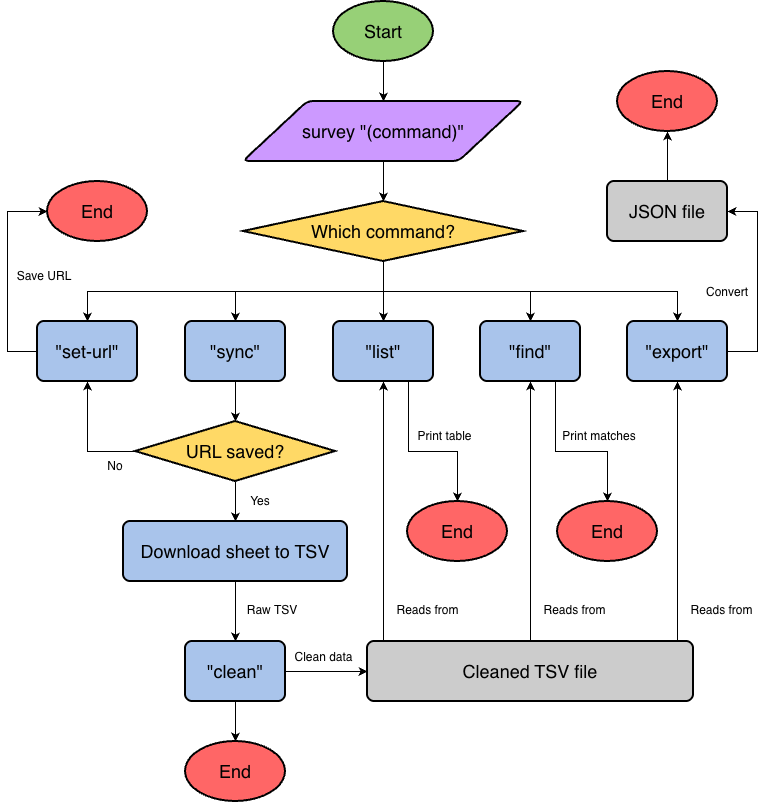

The diagram above was exported from draw.io. Its source (the exported page's mxGraphModel, read from the mxfile embedded in the PNG):
<mxGraphModel dx="1377" dy="814" grid="1" gridSize="10" guides="1" tooltips="1" connect="1" arrows="1" fold="1" page="1" pageScale="1" pageWidth="850" pageHeight="1100" math="0" shadow="0">
  <root>
    <mxCell id="0" />
    <mxCell id="1" parent="0" />
    <mxCell id="SJxCZlH7_zCp4Av5QfsI-31" edge="1" parent="1" source="1_9jiEXfurHN_2mSi991-2" style="edgeStyle=orthogonalEdgeStyle;rounded=0;orthogonalLoop=1;jettySize=auto;html=1;entryX=0.5;entryY=0;entryDx=0;entryDy=0;defaultLabelBackgroundColor=page;" target="SJxCZlH7_zCp4Av5QfsI-12">
      <mxGeometry relative="1" as="geometry" />
    </mxCell>
    <mxCell id="1_9jiEXfurHN_2mSi991-2" parent="1" style="strokeWidth=2;html=1;shape=mxgraph.flowchart.start_1;whiteSpace=wrap;fillColor=#97D077;fontColor=#000000;strokeColor=#000000;" value="&lt;font style=&quot;font-size: 18px;&quot;&gt;Start&lt;/font&gt;" vertex="1">
      <mxGeometry height="60" width="100" x="376" y="40" as="geometry" />
    </mxCell>
    <mxCell id="1_9jiEXfurHN_2mSi991-16" edge="1" parent="1" source="1_9jiEXfurHN_2mSi991-14" style="edgeStyle=orthogonalEdgeStyle;rounded=0;orthogonalLoop=1;jettySize=auto;html=1;exitX=0.5;exitY=1;exitDx=0;exitDy=0;defaultLabelBackgroundColor=page;entryX=0.5;entryY=0;entryDx=0;entryDy=0;entryPerimeter=0;" target="1_9jiEXfurHN_2mSi991-17">
      <mxGeometry relative="1" as="geometry">
        <mxPoint x="179.66666666666674" y="460" as="targetPoint" />
      </mxGeometry>
    </mxCell>
    <mxCell id="1_9jiEXfurHN_2mSi991-14" parent="1" style="rounded=1;whiteSpace=wrap;html=1;absoluteArcSize=1;arcSize=14;strokeWidth=2;fillColor=#A9C4EB;" value="&lt;font style=&quot;font-size: 18px;&quot;&gt;&quot;sync&quot;&lt;/font&gt;" vertex="1">
      <mxGeometry height="60" width="100" x="228" y="360" as="geometry" />
    </mxCell>
    <mxCell id="SJxCZlH7_zCp4Av5QfsI-23" edge="1" parent="1" source="1_9jiEXfurHN_2mSi991-17" style="edgeStyle=orthogonalEdgeStyle;rounded=0;orthogonalLoop=1;jettySize=auto;html=1;exitX=0.5;exitY=1;exitDx=0;exitDy=0;exitPerimeter=0;entryX=0.5;entryY=0;entryDx=0;entryDy=0;defaultLabelBackgroundColor=page;" target="SJxCZlH7_zCp4Av5QfsI-22">
      <mxGeometry relative="1" as="geometry" />
    </mxCell>
    <mxCell id="SJxCZlH7_zCp4Av5QfsI-35" edge="1" parent="1" source="1_9jiEXfurHN_2mSi991-17" style="edgeStyle=orthogonalEdgeStyle;rounded=0;orthogonalLoop=1;jettySize=auto;html=1;entryX=0.5;entryY=1;entryDx=0;entryDy=0;defaultLabelBackgroundColor=page;" target="SJxCZlH7_zCp4Av5QfsI-21">
      <mxGeometry relative="1" as="geometry">
        <Array as="points">
          <mxPoint x="130" y="490" />
        </Array>
      </mxGeometry>
    </mxCell>
    <mxCell id="1_9jiEXfurHN_2mSi991-17" parent="1" style="strokeWidth=2;html=1;shape=mxgraph.flowchart.decision;whiteSpace=wrap;fillColor=#FFD966;" value="&lt;font style=&quot;font-size: 18px;&quot;&gt;URL saved?&lt;/font&gt;" vertex="1">
      <mxGeometry height="60" width="200" x="178" y="460" as="geometry" />
    </mxCell>
    <mxCell id="SJxCZlH7_zCp4Av5QfsI-1" edge="1" parent="1" source="1_9jiEXfurHN_2mSi991-22" style="edgeStyle=orthogonalEdgeStyle;rounded=0;orthogonalLoop=1;jettySize=auto;html=1;entryX=0;entryY=0.5;entryDx=0;entryDy=0;defaultLabelBackgroundColor=page;" target="1_9jiEXfurHN_2mSi991-23">
      <mxGeometry relative="1" as="geometry" />
    </mxCell>
    <mxCell id="SJxCZlH7_zCp4Av5QfsI-25" edge="1" parent="1" source="1_9jiEXfurHN_2mSi991-22" style="edgeStyle=orthogonalEdgeStyle;rounded=0;orthogonalLoop=1;jettySize=auto;html=1;exitX=0.5;exitY=1;exitDx=0;exitDy=0;defaultLabelBackgroundColor=page;entryX=0.5;entryY=0;entryDx=0;entryDy=0;entryPerimeter=0;" target="SJxCZlH7_zCp4Av5QfsI-26">
      <mxGeometry relative="1" as="geometry">
        <mxPoint x="278.25641025641016" y="760" as="targetPoint" />
      </mxGeometry>
    </mxCell>
    <mxCell id="1_9jiEXfurHN_2mSi991-22" parent="1" style="rounded=1;whiteSpace=wrap;html=1;absoluteArcSize=1;arcSize=14;strokeWidth=2;fillColor=#A9C4EB;" value="&lt;span style=&quot;font-size: 18px;&quot;&gt;&quot;clean&quot;&lt;/span&gt;" vertex="1">
      <mxGeometry height="60" width="100" x="228" y="680" as="geometry" />
    </mxCell>
    <mxCell id="SJxCZlH7_zCp4Av5QfsI-51" edge="1" parent="1" source="1_9jiEXfurHN_2mSi991-23" style="edgeStyle=orthogonalEdgeStyle;rounded=0;orthogonalLoop=1;jettySize=auto;html=1;exitX=0.25;exitY=0;exitDx=0;exitDy=0;entryX=0.5;entryY=1;entryDx=0;entryDy=0;defaultLabelBackgroundColor=page;" target="1_9jiEXfurHN_2mSi991-24">
      <mxGeometry relative="1" as="geometry">
        <Array as="points">
          <mxPoint x="426" y="680" />
        </Array>
      </mxGeometry>
    </mxCell>
    <mxCell id="SJxCZlH7_zCp4Av5QfsI-52" edge="1" parent="1" source="1_9jiEXfurHN_2mSi991-23" style="edgeStyle=orthogonalEdgeStyle;rounded=0;orthogonalLoop=1;jettySize=auto;html=1;entryX=0.5;entryY=1;entryDx=0;entryDy=0;defaultLabelBackgroundColor=page;" target="1_9jiEXfurHN_2mSi991-25">
      <mxGeometry relative="1" as="geometry" />
    </mxCell>
    <mxCell id="SJxCZlH7_zCp4Av5QfsI-55" edge="1" parent="1" source="1_9jiEXfurHN_2mSi991-23" style="edgeStyle=orthogonalEdgeStyle;rounded=0;orthogonalLoop=1;jettySize=auto;html=1;entryX=0.5;entryY=1;entryDx=0;entryDy=0;defaultLabelBackgroundColor=page;" target="1_9jiEXfurHN_2mSi991-26">
      <mxGeometry relative="1" as="geometry">
        <Array as="points">
          <mxPoint x="720" y="630" />
          <mxPoint x="720" y="630" />
        </Array>
      </mxGeometry>
    </mxCell>
    <mxCell id="1_9jiEXfurHN_2mSi991-23" parent="1" style="rounded=1;whiteSpace=wrap;html=1;absoluteArcSize=1;arcSize=14;strokeWidth=2;fillColor=#CCCCCC;" value="&lt;span style=&quot;font-size: 18px;&quot;&gt;Cleaned TSV file&lt;/span&gt;" vertex="1">
      <mxGeometry height="60" width="326" x="410" y="680" as="geometry" />
    </mxCell>
    <mxCell id="1_9jiEXfurHN_2mSi991-24" parent="1" style="rounded=1;whiteSpace=wrap;html=1;absoluteArcSize=1;arcSize=14;strokeWidth=2;fillColor=#A9C4EB;" value="&lt;font style=&quot;font-size: 18px;&quot;&gt;&quot;list&quot;&lt;/font&gt;" vertex="1">
      <mxGeometry height="60" width="100" x="376" y="360" as="geometry" />
    </mxCell>
    <mxCell id="1_9jiEXfurHN_2mSi991-25" parent="1" style="rounded=1;whiteSpace=wrap;html=1;absoluteArcSize=1;arcSize=14;strokeWidth=2;fillColor=#A9C4EB;" value="&lt;font style=&quot;font-size: 18px;&quot;&gt;&quot;find&quot;&lt;/font&gt;" vertex="1">
      <mxGeometry height="60" width="100" x="523" y="360" as="geometry" />
    </mxCell>
    <mxCell id="SJxCZlH7_zCp4Av5QfsI-7" edge="1" parent="1" source="1_9jiEXfurHN_2mSi991-26" style="edgeStyle=orthogonalEdgeStyle;rounded=0;orthogonalLoop=1;jettySize=auto;html=1;exitX=1;exitY=0.5;exitDx=0;exitDy=0;defaultLabelBackgroundColor=page;entryX=1;entryY=0.5;entryDx=0;entryDy=0;" target="1_9jiEXfurHN_2mSi991-27">
      <mxGeometry relative="1" x="-0.47" as="geometry">
        <Array as="points">
          <mxPoint x="800" y="390" />
          <mxPoint x="800" y="250" />
        </Array>
        <mxPoint x="800" y="250" as="targetPoint" />
      </mxGeometry>
    </mxCell>
    <mxCell id="1_9jiEXfurHN_2mSi991-26" parent="1" style="rounded=1;whiteSpace=wrap;html=1;absoluteArcSize=1;arcSize=14;strokeWidth=2;fillColor=#A9C4EB;" value="&lt;span style=&quot;font-size: 18px;&quot;&gt;&quot;export&quot;&lt;/span&gt;" vertex="1">
      <mxGeometry height="60" width="100" x="670" y="360" as="geometry" />
    </mxCell>
    <mxCell id="SJxCZlH7_zCp4Av5QfsI-8" edge="1" parent="1" source="1_9jiEXfurHN_2mSi991-27" style="edgeStyle=orthogonalEdgeStyle;rounded=0;orthogonalLoop=1;jettySize=auto;html=1;exitX=0.5;exitY=0;exitDx=0;exitDy=0;defaultLabelBackgroundColor=page;entryX=0.5;entryY=1;entryDx=0;entryDy=0;entryPerimeter=0;" target="1_9jiEXfurHN_2mSi991-29">
      <mxGeometry relative="1" as="geometry">
        <mxPoint x="710.3076923076922" y="190" as="targetPoint" />
      </mxGeometry>
    </mxCell>
    <mxCell id="1_9jiEXfurHN_2mSi991-27" parent="1" style="rounded=1;whiteSpace=wrap;html=1;absoluteArcSize=1;arcSize=14;strokeWidth=2;fillColor=#CCCCCC;" value="&lt;span style=&quot;font-size: 18px;&quot;&gt;JSON file&lt;/span&gt;" vertex="1">
      <mxGeometry height="60" width="120" x="650" y="220" as="geometry" />
    </mxCell>
    <mxCell id="1_9jiEXfurHN_2mSi991-29" parent="1" style="strokeWidth=2;html=1;shape=mxgraph.flowchart.start_1;whiteSpace=wrap;fillColor=#FF6666;fontColor=#000000;strokeColor=#000000;" value="&lt;font style=&quot;font-size: 18px;&quot;&gt;End&lt;/font&gt;" vertex="1">
      <mxGeometry height="60" width="100" x="660" y="110" as="geometry" />
    </mxCell>
    <mxCell id="SJxCZlH7_zCp4Av5QfsI-12" parent="1" style="shape=parallelogram;html=1;strokeWidth=2;perimeter=parallelogramPerimeter;whiteSpace=wrap;rounded=1;arcSize=12;size=0.23;fillColor=#CC99FF;" value="&lt;span style=&quot;font-size: 18px;&quot;&gt;survey &quot;(command)&quot;&lt;/span&gt;" vertex="1">
      <mxGeometry height="60" width="280" x="286" y="140" as="geometry" />
    </mxCell>
    <mxCell id="SJxCZlH7_zCp4Av5QfsI-15" edge="1" parent="1" source="SJxCZlH7_zCp4Av5QfsI-13" style="edgeStyle=orthogonalEdgeStyle;rounded=0;orthogonalLoop=1;jettySize=auto;html=1;entryX=0.5;entryY=0;entryDx=0;entryDy=0;defaultLabelBackgroundColor=page;" target="1_9jiEXfurHN_2mSi991-14">
      <mxGeometry relative="1" as="geometry" />
    </mxCell>
    <mxCell id="SJxCZlH7_zCp4Av5QfsI-18" edge="1" parent="1" source="SJxCZlH7_zCp4Av5QfsI-13" style="edgeStyle=orthogonalEdgeStyle;rounded=0;orthogonalLoop=1;jettySize=auto;html=1;exitX=0.5;exitY=1;exitDx=0;exitDy=0;exitPerimeter=0;entryX=0.5;entryY=0;entryDx=0;entryDy=0;defaultLabelBackgroundColor=page;" target="1_9jiEXfurHN_2mSi991-24">
      <mxGeometry relative="1" as="geometry" />
    </mxCell>
    <mxCell id="SJxCZlH7_zCp4Av5QfsI-19" edge="1" parent="1" source="SJxCZlH7_zCp4Av5QfsI-13" style="edgeStyle=orthogonalEdgeStyle;rounded=0;orthogonalLoop=1;jettySize=auto;html=1;exitX=0.5;exitY=1;exitDx=0;exitDy=0;exitPerimeter=0;entryX=0.5;entryY=0;entryDx=0;entryDy=0;defaultLabelBackgroundColor=page;" target="1_9jiEXfurHN_2mSi991-25">
      <mxGeometry relative="1" as="geometry" />
    </mxCell>
    <mxCell id="SJxCZlH7_zCp4Av5QfsI-20" edge="1" parent="1" source="SJxCZlH7_zCp4Av5QfsI-13" style="edgeStyle=orthogonalEdgeStyle;rounded=0;orthogonalLoop=1;jettySize=auto;html=1;exitX=0.5;exitY=1;exitDx=0;exitDy=0;exitPerimeter=0;entryX=0.5;entryY=0;entryDx=0;entryDy=0;defaultLabelBackgroundColor=page;" target="1_9jiEXfurHN_2mSi991-26">
      <mxGeometry relative="1" as="geometry" />
    </mxCell>
    <mxCell id="SJxCZlH7_zCp4Av5QfsI-27" edge="1" parent="1" source="SJxCZlH7_zCp4Av5QfsI-13" style="edgeStyle=orthogonalEdgeStyle;rounded=0;orthogonalLoop=1;jettySize=auto;html=1;exitX=0.5;exitY=1;exitDx=0;exitDy=0;exitPerimeter=0;entryX=0.5;entryY=0;entryDx=0;entryDy=0;defaultLabelBackgroundColor=page;" target="SJxCZlH7_zCp4Av5QfsI-21">
      <mxGeometry relative="1" as="geometry" />
    </mxCell>
    <mxCell id="SJxCZlH7_zCp4Av5QfsI-13" parent="1" style="strokeWidth=2;html=1;shape=mxgraph.flowchart.decision;whiteSpace=wrap;fillColor=#FFD966;" value="&lt;font style=&quot;font-size: 18px;&quot;&gt;Which command?&lt;/font&gt;" vertex="1">
      <mxGeometry height="60" width="280" x="286" y="240" as="geometry" />
    </mxCell>
    <mxCell id="SJxCZlH7_zCp4Av5QfsI-14" edge="1" parent="1" source="SJxCZlH7_zCp4Av5QfsI-12" style="edgeStyle=orthogonalEdgeStyle;rounded=0;orthogonalLoop=1;jettySize=auto;html=1;exitX=0.5;exitY=1;exitDx=0;exitDy=0;entryX=0.5;entryY=0;entryDx=0;entryDy=0;entryPerimeter=0;defaultLabelBackgroundColor=page;" target="SJxCZlH7_zCp4Av5QfsI-13">
      <mxGeometry relative="1" as="geometry" />
    </mxCell>
    <mxCell id="SJxCZlH7_zCp4Av5QfsI-21" parent="1" style="rounded=1;whiteSpace=wrap;html=1;absoluteArcSize=1;arcSize=14;strokeWidth=2;fillColor=#A9C4EB;" value="&lt;font style=&quot;font-size: 18px;&quot;&gt;&quot;set-url&quot;&lt;/font&gt;" vertex="1">
      <mxGeometry height="60" width="100" x="80" y="360" as="geometry" />
    </mxCell>
    <mxCell id="SJxCZlH7_zCp4Av5QfsI-24" edge="1" parent="1" source="SJxCZlH7_zCp4Av5QfsI-22" style="edgeStyle=orthogonalEdgeStyle;rounded=0;orthogonalLoop=1;jettySize=auto;html=1;exitX=0.5;exitY=1;exitDx=0;exitDy=0;entryX=0.5;entryY=0;entryDx=0;entryDy=0;defaultLabelBackgroundColor=page;" target="1_9jiEXfurHN_2mSi991-22">
      <mxGeometry relative="1" as="geometry" />
    </mxCell>
    <mxCell id="SJxCZlH7_zCp4Av5QfsI-22" parent="1" style="rounded=1;whiteSpace=wrap;html=1;absoluteArcSize=1;arcSize=14;strokeWidth=2;fillColor=#A9C4EB;" value="&lt;span style=&quot;font-size: 18px;&quot;&gt;Download sheet to TSV&lt;/span&gt;" vertex="1">
      <mxGeometry height="60" width="224" x="166" y="560" as="geometry" />
    </mxCell>
    <mxCell id="SJxCZlH7_zCp4Av5QfsI-26" parent="1" style="strokeWidth=2;html=1;shape=mxgraph.flowchart.start_1;whiteSpace=wrap;fillColor=#FF6666;" value="&lt;font style=&quot;font-size: 18px;&quot;&gt;End&lt;/font&gt;" vertex="1">
      <mxGeometry height="60" width="100" x="228" y="780" as="geometry" />
    </mxCell>
    <mxCell id="SJxCZlH7_zCp4Av5QfsI-28" parent="1" style="strokeWidth=2;html=1;shape=mxgraph.flowchart.start_1;whiteSpace=wrap;fillColor=#FF6666;" value="&lt;font style=&quot;font-size: 18px;&quot;&gt;End&lt;/font&gt;" vertex="1">
      <mxGeometry height="60" width="100" x="90" y="220" as="geometry" />
    </mxCell>
    <mxCell id="SJxCZlH7_zCp4Av5QfsI-29" edge="1" parent="1" source="SJxCZlH7_zCp4Av5QfsI-21" style="edgeStyle=orthogonalEdgeStyle;rounded=0;orthogonalLoop=1;jettySize=auto;html=1;exitX=0;exitY=0.5;exitDx=0;exitDy=0;entryX=0;entryY=0.5;entryDx=0;entryDy=0;entryPerimeter=0;defaultLabelBackgroundColor=page;" target="SJxCZlH7_zCp4Av5QfsI-28">
      <mxGeometry relative="1" as="geometry">
        <Array as="points">
          <mxPoint x="50" y="390" />
          <mxPoint x="50" y="250" />
        </Array>
      </mxGeometry>
    </mxCell>
    <mxCell id="SJxCZlH7_zCp4Av5QfsI-33" parent="1" style="text;html=1;whiteSpace=wrap;strokeColor=none;fillColor=none;align=center;verticalAlign=middle;rounded=0;" value="Save URL" vertex="1">
      <mxGeometry height="30" width="60" x="57" y="300" as="geometry" />
    </mxCell>
    <mxCell id="SJxCZlH7_zCp4Av5QfsI-34" parent="1" style="text;html=1;whiteSpace=wrap;strokeColor=none;fillColor=none;align=center;verticalAlign=middle;rounded=0;" value="Yes" vertex="1">
      <mxGeometry height="30" width="60" x="273" y="525" as="geometry" />
    </mxCell>
    <mxCell id="SJxCZlH7_zCp4Av5QfsI-36" parent="1" style="text;html=1;whiteSpace=wrap;strokeColor=none;fillColor=none;align=center;verticalAlign=middle;rounded=0;" value="No" vertex="1">
      <mxGeometry height="30" width="60" x="128" y="490" as="geometry" />
    </mxCell>
    <mxCell id="SJxCZlH7_zCp4Av5QfsI-37" parent="1" style="text;html=1;whiteSpace=wrap;strokeColor=none;fillColor=none;align=center;verticalAlign=middle;rounded=0;" value="Raw TSV" vertex="1">
      <mxGeometry height="30" width="60" x="285" y="634" as="geometry" />
    </mxCell>
    <mxCell id="SJxCZlH7_zCp4Av5QfsI-38" parent="1" style="text;html=1;whiteSpace=wrap;strokeColor=none;fillColor=none;align=center;verticalAlign=middle;rounded=0;" value="Clean data" vertex="1">
      <mxGeometry height="30" width="75" x="329" y="681" as="geometry" />
    </mxCell>
    <mxCell id="SJxCZlH7_zCp4Av5QfsI-46" parent="1" style="text;html=1;whiteSpace=wrap;strokeColor=none;fillColor=none;align=center;verticalAlign=middle;rounded=0;" value="Print table" vertex="1">
      <mxGeometry height="30" width="75" x="450" y="460" as="geometry" />
    </mxCell>
    <mxCell id="SJxCZlH7_zCp4Av5QfsI-47" parent="1" style="text;html=1;whiteSpace=wrap;strokeColor=none;fillColor=none;align=center;verticalAlign=middle;rounded=0;" value="Print matches" vertex="1">
      <mxGeometry height="30" width="90" x="597" y="460" as="geometry" />
    </mxCell>
    <mxCell id="SJxCZlH7_zCp4Av5QfsI-48" parent="1" style="text;html=1;whiteSpace=wrap;strokeColor=none;fillColor=none;align=center;verticalAlign=middle;rounded=0;" value="Convert" vertex="1">
      <mxGeometry height="30" width="60" x="740" y="316" as="geometry" />
    </mxCell>
    <mxCell id="SJxCZlH7_zCp4Av5QfsI-49" parent="1" style="strokeWidth=2;html=1;shape=mxgraph.flowchart.start_1;whiteSpace=wrap;fillColor=#FF6666;fontColor=#000000;strokeColor=#000000;" value="&lt;font style=&quot;font-size: 18px;&quot;&gt;End&lt;/font&gt;" vertex="1">
      <mxGeometry height="60" width="100" x="600" y="540" as="geometry" />
    </mxCell>
    <mxCell id="SJxCZlH7_zCp4Av5QfsI-50" parent="1" style="strokeWidth=2;html=1;shape=mxgraph.flowchart.start_1;whiteSpace=wrap;fillColor=#FF6666;fontColor=#000000;strokeColor=#000000;" value="&lt;font style=&quot;font-size: 18px;&quot;&gt;End&lt;/font&gt;" vertex="1">
      <mxGeometry height="60" width="100" x="450" y="540" as="geometry" />
    </mxCell>
    <mxCell id="SJxCZlH7_zCp4Av5QfsI-53" edge="1" parent="1" source="1_9jiEXfurHN_2mSi991-24" style="edgeStyle=orthogonalEdgeStyle;rounded=0;orthogonalLoop=1;jettySize=auto;html=1;exitX=0.75;exitY=1;exitDx=0;exitDy=0;entryX=0.5;entryY=0;entryDx=0;entryDy=0;entryPerimeter=0;defaultLabelBackgroundColor=page;" target="SJxCZlH7_zCp4Av5QfsI-50">
      <mxGeometry relative="1" x="0.0078" as="geometry">
        <Array as="points">
          <mxPoint x="451" y="490" />
          <mxPoint x="500" y="490" />
        </Array>
      </mxGeometry>
    </mxCell>
    <mxCell id="SJxCZlH7_zCp4Av5QfsI-54" edge="1" parent="1" source="1_9jiEXfurHN_2mSi991-25" style="edgeStyle=orthogonalEdgeStyle;rounded=0;orthogonalLoop=1;jettySize=auto;html=1;exitX=0.75;exitY=1;exitDx=0;exitDy=0;entryX=0.5;entryY=0;entryDx=0;entryDy=0;entryPerimeter=0;defaultLabelBackgroundColor=page;" target="SJxCZlH7_zCp4Av5QfsI-49">
      <mxGeometry relative="1" as="geometry">
        <Array as="points">
          <mxPoint x="598" y="490" />
          <mxPoint x="650" y="490" />
        </Array>
      </mxGeometry>
    </mxCell>
    <mxCell id="SJxCZlH7_zCp4Av5QfsI-56" parent="1" style="text;html=1;whiteSpace=wrap;strokeColor=none;fillColor=none;align=center;verticalAlign=middle;rounded=0;" value="Reads from" vertex="1">
      <mxGeometry height="30" width="75" x="433" y="634" as="geometry" />
    </mxCell>
    <mxCell id="SJxCZlH7_zCp4Av5QfsI-57" parent="1" style="text;html=1;whiteSpace=wrap;strokeColor=none;fillColor=none;align=center;verticalAlign=middle;rounded=0;" value="Reads from" vertex="1">
      <mxGeometry height="30" width="75" x="580" y="634" as="geometry" />
    </mxCell>
    <mxCell id="SJxCZlH7_zCp4Av5QfsI-58" parent="1" style="text;html=1;whiteSpace=wrap;strokeColor=none;fillColor=none;align=center;verticalAlign=middle;rounded=0;" value="Reads from" vertex="1">
      <mxGeometry height="30" width="75" x="727" y="634" as="geometry" />
    </mxCell>
  </root>
</mxGraphModel>